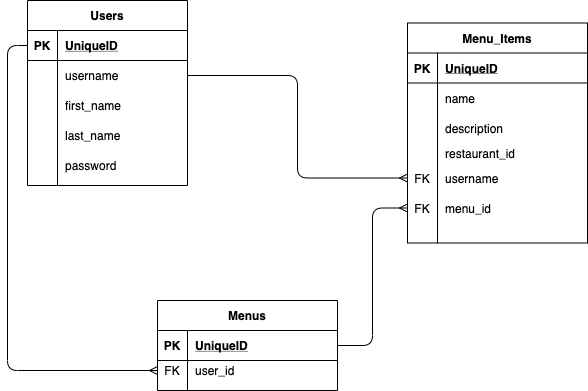

The diagram above was exported from draw.io. Its source (the exported page's mxGraphModel, read from the mxfile embedded in the PNG):
<mxGraphModel dx="786" dy="625" grid="1" gridSize="10" guides="1" tooltips="1" connect="1" arrows="1" fold="1" page="1" pageScale="1" pageWidth="1100" pageHeight="850" math="0" shadow="0">
  <root>
    <mxCell id="0" />
    <mxCell id="1" parent="0" />
    <mxCell id="TYs6tCuyX9PptzeQXj5y-3" value="Menu_Items" style="shape=table;startSize=30;container=1;collapsible=1;childLayout=tableLayout;fixedRows=1;rowLines=0;fontStyle=1;align=center;resizeLast=1;" vertex="1" parent="1">
      <mxGeometry x="640" y="132.5" width="180" height="220" as="geometry" />
    </mxCell>
    <mxCell id="TYs6tCuyX9PptzeQXj5y-4" value="" style="shape=partialRectangle;collapsible=0;dropTarget=0;pointerEvents=0;fillColor=none;top=0;left=0;bottom=1;right=0;points=[[0,0.5],[1,0.5]];portConstraint=eastwest;" vertex="1" parent="TYs6tCuyX9PptzeQXj5y-3">
      <mxGeometry y="30" width="180" height="30" as="geometry" />
    </mxCell>
    <mxCell id="TYs6tCuyX9PptzeQXj5y-5" value="PK" style="shape=partialRectangle;connectable=0;fillColor=none;top=0;left=0;bottom=0;right=0;fontStyle=1;overflow=hidden;" vertex="1" parent="TYs6tCuyX9PptzeQXj5y-4">
      <mxGeometry width="30" height="30" as="geometry" />
    </mxCell>
    <mxCell id="TYs6tCuyX9PptzeQXj5y-6" value="UniqueID" style="shape=partialRectangle;connectable=0;fillColor=none;top=0;left=0;bottom=0;right=0;align=left;spacingLeft=6;fontStyle=5;overflow=hidden;" vertex="1" parent="TYs6tCuyX9PptzeQXj5y-4">
      <mxGeometry x="30" width="150" height="30" as="geometry" />
    </mxCell>
    <mxCell id="TYs6tCuyX9PptzeQXj5y-7" value="" style="shape=partialRectangle;collapsible=0;dropTarget=0;pointerEvents=0;fillColor=none;top=0;left=0;bottom=0;right=0;points=[[0,0.5],[1,0.5]];portConstraint=eastwest;" vertex="1" parent="TYs6tCuyX9PptzeQXj5y-3">
      <mxGeometry y="60" width="180" height="30" as="geometry" />
    </mxCell>
    <mxCell id="TYs6tCuyX9PptzeQXj5y-8" value="" style="shape=partialRectangle;connectable=0;fillColor=none;top=0;left=0;bottom=0;right=0;editable=1;overflow=hidden;" vertex="1" parent="TYs6tCuyX9PptzeQXj5y-7">
      <mxGeometry width="30" height="30" as="geometry" />
    </mxCell>
    <mxCell id="TYs6tCuyX9PptzeQXj5y-9" value="name" style="shape=partialRectangle;connectable=0;fillColor=none;top=0;left=0;bottom=0;right=0;align=left;spacingLeft=6;overflow=hidden;" vertex="1" parent="TYs6tCuyX9PptzeQXj5y-7">
      <mxGeometry x="30" width="150" height="30" as="geometry" />
    </mxCell>
    <mxCell id="TYs6tCuyX9PptzeQXj5y-57" value="" style="shape=partialRectangle;collapsible=0;dropTarget=0;pointerEvents=0;fillColor=none;top=0;left=0;bottom=0;right=0;points=[[0,0.5],[1,0.5]];portConstraint=eastwest;" vertex="1" parent="TYs6tCuyX9PptzeQXj5y-3">
      <mxGeometry y="90" width="180" height="30" as="geometry" />
    </mxCell>
    <mxCell id="TYs6tCuyX9PptzeQXj5y-58" value="" style="shape=partialRectangle;connectable=0;fillColor=none;top=0;left=0;bottom=0;right=0;editable=1;overflow=hidden;" vertex="1" parent="TYs6tCuyX9PptzeQXj5y-57">
      <mxGeometry width="30" height="30" as="geometry" />
    </mxCell>
    <mxCell id="TYs6tCuyX9PptzeQXj5y-59" value="description" style="shape=partialRectangle;connectable=0;fillColor=none;top=0;left=0;bottom=0;right=0;align=left;spacingLeft=6;overflow=hidden;" vertex="1" parent="TYs6tCuyX9PptzeQXj5y-57">
      <mxGeometry x="30" width="150" height="30" as="geometry" />
    </mxCell>
    <mxCell id="TYs6tCuyX9PptzeQXj5y-10" value="" style="shape=partialRectangle;collapsible=0;dropTarget=0;pointerEvents=0;fillColor=none;top=0;left=0;bottom=0;right=0;points=[[0,0.5],[1,0.5]];portConstraint=eastwest;" vertex="1" parent="TYs6tCuyX9PptzeQXj5y-3">
      <mxGeometry y="120" width="180" height="20" as="geometry" />
    </mxCell>
    <mxCell id="TYs6tCuyX9PptzeQXj5y-11" value="" style="shape=partialRectangle;connectable=0;fillColor=none;top=0;left=0;bottom=0;right=0;editable=1;overflow=hidden;" vertex="1" parent="TYs6tCuyX9PptzeQXj5y-10">
      <mxGeometry width="30" height="20" as="geometry" />
    </mxCell>
    <mxCell id="TYs6tCuyX9PptzeQXj5y-12" value="restaurant_id" style="shape=partialRectangle;connectable=0;fillColor=none;top=0;left=0;bottom=0;right=0;align=left;spacingLeft=6;overflow=hidden;" vertex="1" parent="TYs6tCuyX9PptzeQXj5y-10">
      <mxGeometry x="30" width="150" height="20" as="geometry" />
    </mxCell>
    <mxCell id="TYs6tCuyX9PptzeQXj5y-13" value="" style="shape=partialRectangle;collapsible=0;dropTarget=0;pointerEvents=0;fillColor=none;top=0;left=0;bottom=0;right=0;points=[[0,0.5],[1,0.5]];portConstraint=eastwest;" vertex="1" parent="TYs6tCuyX9PptzeQXj5y-3">
      <mxGeometry y="140" width="180" height="30" as="geometry" />
    </mxCell>
    <mxCell id="TYs6tCuyX9PptzeQXj5y-14" value="FK" style="shape=partialRectangle;connectable=0;fillColor=none;top=0;left=0;bottom=0;right=0;editable=1;overflow=hidden;" vertex="1" parent="TYs6tCuyX9PptzeQXj5y-13">
      <mxGeometry width="30" height="30" as="geometry" />
    </mxCell>
    <mxCell id="TYs6tCuyX9PptzeQXj5y-15" value="username" style="shape=partialRectangle;connectable=0;fillColor=none;top=0;left=0;bottom=0;right=0;align=left;spacingLeft=6;overflow=hidden;" vertex="1" parent="TYs6tCuyX9PptzeQXj5y-13">
      <mxGeometry x="30" width="150" height="30" as="geometry" />
    </mxCell>
    <mxCell id="TYs6tCuyX9PptzeQXj5y-51" value="" style="shape=partialRectangle;collapsible=0;dropTarget=0;pointerEvents=0;fillColor=none;top=0;left=0;bottom=0;right=0;points=[[0,0.5],[1,0.5]];portConstraint=eastwest;" vertex="1" parent="TYs6tCuyX9PptzeQXj5y-3">
      <mxGeometry y="170" width="180" height="30" as="geometry" />
    </mxCell>
    <mxCell id="TYs6tCuyX9PptzeQXj5y-52" value="FK" style="shape=partialRectangle;connectable=0;fillColor=none;top=0;left=0;bottom=0;right=0;editable=1;overflow=hidden;" vertex="1" parent="TYs6tCuyX9PptzeQXj5y-51">
      <mxGeometry width="30" height="30" as="geometry" />
    </mxCell>
    <mxCell id="TYs6tCuyX9PptzeQXj5y-53" value="menu_id" style="shape=partialRectangle;connectable=0;fillColor=none;top=0;left=0;bottom=0;right=0;align=left;spacingLeft=6;overflow=hidden;" vertex="1" parent="TYs6tCuyX9PptzeQXj5y-51">
      <mxGeometry x="30" width="150" height="30" as="geometry" />
    </mxCell>
    <mxCell id="TYs6tCuyX9PptzeQXj5y-16" value="Users" style="shape=table;startSize=30;container=1;collapsible=1;childLayout=tableLayout;fixedRows=1;rowLines=0;fontStyle=1;align=center;resizeLast=1;" vertex="1" parent="1">
      <mxGeometry x="260" y="110" width="160" height="185" as="geometry" />
    </mxCell>
    <mxCell id="TYs6tCuyX9PptzeQXj5y-17" value="" style="shape=partialRectangle;collapsible=0;dropTarget=0;pointerEvents=0;fillColor=none;top=0;left=0;bottom=1;right=0;points=[[0,0.5],[1,0.5]];portConstraint=eastwest;" vertex="1" parent="TYs6tCuyX9PptzeQXj5y-16">
      <mxGeometry y="30" width="160" height="30" as="geometry" />
    </mxCell>
    <mxCell id="TYs6tCuyX9PptzeQXj5y-18" value="PK" style="shape=partialRectangle;connectable=0;fillColor=none;top=0;left=0;bottom=0;right=0;fontStyle=1;overflow=hidden;" vertex="1" parent="TYs6tCuyX9PptzeQXj5y-17">
      <mxGeometry width="30" height="30" as="geometry" />
    </mxCell>
    <mxCell id="TYs6tCuyX9PptzeQXj5y-19" value="UniqueID" style="shape=partialRectangle;connectable=0;fillColor=none;top=0;left=0;bottom=0;right=0;align=left;spacingLeft=6;fontStyle=5;overflow=hidden;" vertex="1" parent="TYs6tCuyX9PptzeQXj5y-17">
      <mxGeometry x="30" width="130" height="30" as="geometry" />
    </mxCell>
    <mxCell id="TYs6tCuyX9PptzeQXj5y-20" value="" style="shape=partialRectangle;collapsible=0;dropTarget=0;pointerEvents=0;fillColor=none;top=0;left=0;bottom=0;right=0;points=[[0,0.5],[1,0.5]];portConstraint=eastwest;" vertex="1" parent="TYs6tCuyX9PptzeQXj5y-16">
      <mxGeometry y="60" width="160" height="30" as="geometry" />
    </mxCell>
    <mxCell id="TYs6tCuyX9PptzeQXj5y-21" value="" style="shape=partialRectangle;connectable=0;fillColor=none;top=0;left=0;bottom=0;right=0;editable=1;overflow=hidden;" vertex="1" parent="TYs6tCuyX9PptzeQXj5y-20">
      <mxGeometry width="30" height="30" as="geometry" />
    </mxCell>
    <mxCell id="TYs6tCuyX9PptzeQXj5y-22" value="username" style="shape=partialRectangle;connectable=0;fillColor=none;top=0;left=0;bottom=0;right=0;align=left;spacingLeft=6;overflow=hidden;" vertex="1" parent="TYs6tCuyX9PptzeQXj5y-20">
      <mxGeometry x="30" width="130" height="30" as="geometry" />
    </mxCell>
    <mxCell id="TYs6tCuyX9PptzeQXj5y-23" value="" style="shape=partialRectangle;collapsible=0;dropTarget=0;pointerEvents=0;fillColor=none;top=0;left=0;bottom=0;right=0;points=[[0,0.5],[1,0.5]];portConstraint=eastwest;" vertex="1" parent="TYs6tCuyX9PptzeQXj5y-16">
      <mxGeometry y="90" width="160" height="30" as="geometry" />
    </mxCell>
    <mxCell id="TYs6tCuyX9PptzeQXj5y-24" value="" style="shape=partialRectangle;connectable=0;fillColor=none;top=0;left=0;bottom=0;right=0;editable=1;overflow=hidden;" vertex="1" parent="TYs6tCuyX9PptzeQXj5y-23">
      <mxGeometry width="30" height="30" as="geometry" />
    </mxCell>
    <mxCell id="TYs6tCuyX9PptzeQXj5y-25" value="first_name" style="shape=partialRectangle;connectable=0;fillColor=none;top=0;left=0;bottom=0;right=0;align=left;spacingLeft=6;overflow=hidden;" vertex="1" parent="TYs6tCuyX9PptzeQXj5y-23">
      <mxGeometry x="30" width="130" height="30" as="geometry" />
    </mxCell>
    <mxCell id="TYs6tCuyX9PptzeQXj5y-26" value="" style="shape=partialRectangle;collapsible=0;dropTarget=0;pointerEvents=0;fillColor=none;top=0;left=0;bottom=0;right=0;points=[[0,0.5],[1,0.5]];portConstraint=eastwest;" vertex="1" parent="TYs6tCuyX9PptzeQXj5y-16">
      <mxGeometry y="120" width="160" height="30" as="geometry" />
    </mxCell>
    <mxCell id="TYs6tCuyX9PptzeQXj5y-27" value="" style="shape=partialRectangle;connectable=0;fillColor=none;top=0;left=0;bottom=0;right=0;editable=1;overflow=hidden;" vertex="1" parent="TYs6tCuyX9PptzeQXj5y-26">
      <mxGeometry width="30" height="30" as="geometry" />
    </mxCell>
    <mxCell id="TYs6tCuyX9PptzeQXj5y-28" value="last_name" style="shape=partialRectangle;connectable=0;fillColor=none;top=0;left=0;bottom=0;right=0;align=left;spacingLeft=6;overflow=hidden;" vertex="1" parent="TYs6tCuyX9PptzeQXj5y-26">
      <mxGeometry x="30" width="130" height="30" as="geometry" />
    </mxCell>
    <mxCell id="TYs6tCuyX9PptzeQXj5y-42" value="" style="shape=partialRectangle;collapsible=0;dropTarget=0;pointerEvents=0;fillColor=none;top=0;left=0;bottom=0;right=0;points=[[0,0.5],[1,0.5]];portConstraint=eastwest;" vertex="1" parent="TYs6tCuyX9PptzeQXj5y-16">
      <mxGeometry y="150" width="160" height="30" as="geometry" />
    </mxCell>
    <mxCell id="TYs6tCuyX9PptzeQXj5y-43" value="" style="shape=partialRectangle;connectable=0;fillColor=none;top=0;left=0;bottom=0;right=0;editable=1;overflow=hidden;" vertex="1" parent="TYs6tCuyX9PptzeQXj5y-42">
      <mxGeometry width="30" height="30" as="geometry" />
    </mxCell>
    <mxCell id="TYs6tCuyX9PptzeQXj5y-44" value="password" style="shape=partialRectangle;connectable=0;fillColor=none;top=0;left=0;bottom=0;right=0;align=left;spacingLeft=6;overflow=hidden;" vertex="1" parent="TYs6tCuyX9PptzeQXj5y-42">
      <mxGeometry x="30" width="130" height="30" as="geometry" />
    </mxCell>
    <mxCell id="TYs6tCuyX9PptzeQXj5y-29" value="Menus" style="shape=table;startSize=30;container=1;collapsible=1;childLayout=tableLayout;fixedRows=1;rowLines=0;fontStyle=1;align=center;resizeLast=1;" vertex="1" parent="1">
      <mxGeometry x="390" y="410" width="180" height="90" as="geometry" />
    </mxCell>
    <mxCell id="TYs6tCuyX9PptzeQXj5y-30" value="" style="shape=partialRectangle;collapsible=0;dropTarget=0;pointerEvents=0;fillColor=none;top=0;left=0;bottom=1;right=0;points=[[0,0.5],[1,0.5]];portConstraint=eastwest;" vertex="1" parent="TYs6tCuyX9PptzeQXj5y-29">
      <mxGeometry y="30" width="180" height="30" as="geometry" />
    </mxCell>
    <mxCell id="TYs6tCuyX9PptzeQXj5y-31" value="PK" style="shape=partialRectangle;connectable=0;fillColor=none;top=0;left=0;bottom=0;right=0;fontStyle=1;overflow=hidden;" vertex="1" parent="TYs6tCuyX9PptzeQXj5y-30">
      <mxGeometry width="30" height="30" as="geometry" />
    </mxCell>
    <mxCell id="TYs6tCuyX9PptzeQXj5y-32" value="UniqueID" style="shape=partialRectangle;connectable=0;fillColor=none;top=0;left=0;bottom=0;right=0;align=left;spacingLeft=6;fontStyle=5;overflow=hidden;" vertex="1" parent="TYs6tCuyX9PptzeQXj5y-30">
      <mxGeometry x="30" width="150" height="30" as="geometry" />
    </mxCell>
    <mxCell id="TYs6tCuyX9PptzeQXj5y-33" value="" style="shape=partialRectangle;collapsible=0;dropTarget=0;pointerEvents=0;fillColor=none;top=0;left=0;bottom=0;right=0;points=[[0,0.5],[1,0.5]];portConstraint=eastwest;" vertex="1" parent="TYs6tCuyX9PptzeQXj5y-29">
      <mxGeometry y="60" width="180" height="20" as="geometry" />
    </mxCell>
    <mxCell id="TYs6tCuyX9PptzeQXj5y-34" value="FK" style="shape=partialRectangle;connectable=0;fillColor=none;top=0;left=0;bottom=0;right=0;editable=1;overflow=hidden;" vertex="1" parent="TYs6tCuyX9PptzeQXj5y-33">
      <mxGeometry width="30" height="20" as="geometry" />
    </mxCell>
    <mxCell id="TYs6tCuyX9PptzeQXj5y-35" value="user_id" style="shape=partialRectangle;connectable=0;fillColor=none;top=0;left=0;bottom=0;right=0;align=left;spacingLeft=6;overflow=hidden;" vertex="1" parent="TYs6tCuyX9PptzeQXj5y-33">
      <mxGeometry x="30" width="150" height="20" as="geometry" />
    </mxCell>
    <mxCell id="TYs6tCuyX9PptzeQXj5y-62" style="edgeStyle=orthogonalEdgeStyle;orthogonalLoop=1;jettySize=auto;html=1;exitX=0;exitY=0.5;exitDx=0;exitDy=0;entryX=0;entryY=0.5;entryDx=0;entryDy=0;rounded=1;endArrow=ERmany;endFill=0;" edge="1" parent="1" source="TYs6tCuyX9PptzeQXj5y-17" target="TYs6tCuyX9PptzeQXj5y-33">
      <mxGeometry relative="1" as="geometry" />
    </mxCell>
    <mxCell id="TYs6tCuyX9PptzeQXj5y-63" style="edgeStyle=orthogonalEdgeStyle;rounded=1;orthogonalLoop=1;jettySize=auto;html=1;exitX=1;exitY=0.5;exitDx=0;exitDy=0;entryX=0;entryY=0.5;entryDx=0;entryDy=0;endArrow=ERmany;endFill=0;" edge="1" parent="1" source="TYs6tCuyX9PptzeQXj5y-30" target="TYs6tCuyX9PptzeQXj5y-51">
      <mxGeometry relative="1" as="geometry" />
    </mxCell>
    <mxCell id="TYs6tCuyX9PptzeQXj5y-65" style="edgeStyle=orthogonalEdgeStyle;rounded=1;orthogonalLoop=1;jettySize=auto;html=1;exitX=1;exitY=0.5;exitDx=0;exitDy=0;entryX=0;entryY=0.5;entryDx=0;entryDy=0;endArrow=ERmany;endFill=0;" edge="1" parent="1" source="TYs6tCuyX9PptzeQXj5y-20" target="TYs6tCuyX9PptzeQXj5y-13">
      <mxGeometry relative="1" as="geometry" />
    </mxCell>
  </root>
</mxGraphModel>